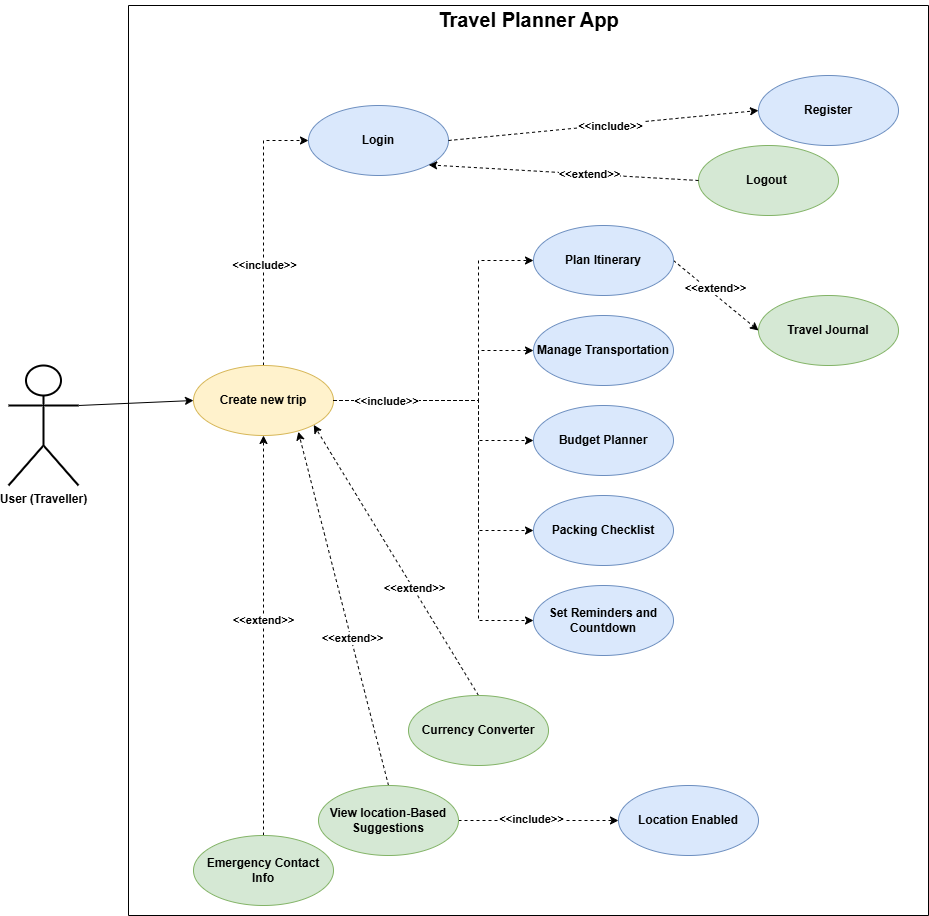

The diagram above was exported from draw.io. Its source (the exported page's mxGraphModel, read from the mxfile embedded in the PNG):
<mxGraphModel dx="2562" dy="2316" grid="1" gridSize="10" guides="1" tooltips="1" connect="1" arrows="1" fold="1" page="1" pageScale="1" pageWidth="850" pageHeight="1100" math="0" shadow="0">
  <root>
    <mxCell id="0" />
    <mxCell id="1" parent="0" />
    <mxCell id="2" style="rounded=0;orthogonalLoop=1;jettySize=auto;html=1;exitX=1;exitY=0.3333333333333333;exitDx=0;exitDy=0;exitPerimeter=0;entryX=0;entryY=0.5;entryDx=0;entryDy=0;" edge="1" source="3" target="14" parent="1">
      <mxGeometry relative="1" as="geometry" />
    </mxCell>
    <mxCell id="3" value="&lt;b&gt;User (Traveller)&lt;/b&gt;" style="shape=umlActor;verticalLabelPosition=bottom;verticalAlign=top;html=1;strokeWidth=2;" vertex="1" parent="1">
      <mxGeometry x="60" width="70" height="120" as="geometry" />
    </mxCell>
    <mxCell id="4" value="" style="swimlane;startSize=0;fillColor=light-dark(#a18282, #ededed);gradientColor=none;" vertex="1" parent="1">
      <mxGeometry x="180" y="-360" width="800" height="910" as="geometry">
        <mxRectangle x="270" y="130" width="50" height="40" as="alternateBounds" />
      </mxGeometry>
    </mxCell>
    <mxCell id="5" style="rounded=0;orthogonalLoop=1;jettySize=auto;html=1;exitX=1;exitY=0.5;exitDx=0;exitDy=0;entryX=0;entryY=0.5;entryDx=0;entryDy=0;dashed=1;edgeStyle=elbowEdgeStyle;" edge="1" parent="4" source="14" target="17">
      <mxGeometry relative="1" as="geometry">
        <Array as="points">
          <mxPoint x="350" y="330" />
        </Array>
      </mxGeometry>
    </mxCell>
    <mxCell id="6" style="rounded=0;orthogonalLoop=1;jettySize=auto;html=1;exitX=0.5;exitY=0;exitDx=0;exitDy=0;entryX=0;entryY=0.5;entryDx=0;entryDy=0;dashed=1;edgeStyle=orthogonalEdgeStyle;" edge="1" parent="4" source="14" target="29">
      <mxGeometry relative="1" as="geometry" />
    </mxCell>
    <mxCell id="7" value="&lt;b&gt;&amp;lt;&amp;lt;include&amp;gt;&amp;gt;&lt;/b&gt;" style="edgeLabel;html=1;align=center;verticalAlign=middle;resizable=0;points=[];" connectable="0" vertex="1" parent="6">
      <mxGeometry x="-0.0481" relative="1" as="geometry">
        <mxPoint y="27" as="offset" />
      </mxGeometry>
    </mxCell>
    <mxCell id="8" style="rounded=0;orthogonalLoop=1;jettySize=auto;html=1;exitX=0.5;exitY=0;exitDx=0;exitDy=0;entryX=0.5;entryY=1;entryDx=0;entryDy=0;dashed=1;" edge="1" parent="4" source="30" target="14">
      <mxGeometry relative="1" as="geometry" />
    </mxCell>
    <mxCell id="9" value="&lt;b&gt;&amp;lt;&amp;lt;extend&amp;gt;&amp;gt;&lt;/b&gt;" style="edgeLabel;html=1;align=center;verticalAlign=middle;resizable=0;points=[];" connectable="0" vertex="1" parent="8">
      <mxGeometry x="0.0763" y="1" relative="1" as="geometry">
        <mxPoint as="offset" />
      </mxGeometry>
    </mxCell>
    <mxCell id="10" style="rounded=0;orthogonalLoop=1;jettySize=auto;html=1;exitX=0.5;exitY=0;exitDx=0;exitDy=0;entryX=0.749;entryY=0.947;entryDx=0;entryDy=0;dashed=1;entryPerimeter=0;" edge="1" parent="4" source="33" target="14">
      <mxGeometry relative="1" as="geometry" />
    </mxCell>
    <mxCell id="11" value="&lt;b&gt;&amp;lt;&amp;lt;extend&amp;gt;&amp;gt;&lt;/b&gt;" style="edgeLabel;html=1;align=center;verticalAlign=middle;resizable=0;points=[];" connectable="0" vertex="1" parent="10">
      <mxGeometry x="-0.1688" y="-1" relative="1" as="geometry">
        <mxPoint as="offset" />
      </mxGeometry>
    </mxCell>
    <mxCell id="12" style="rounded=0;orthogonalLoop=1;jettySize=auto;html=1;exitX=0.5;exitY=0;exitDx=0;exitDy=0;entryX=1;entryY=1;entryDx=0;entryDy=0;dashed=1;" edge="1" parent="4" source="22" target="14">
      <mxGeometry relative="1" as="geometry" />
    </mxCell>
    <mxCell id="13" value="&lt;b&gt;&amp;lt;&amp;lt;extend&amp;gt;&amp;gt;&lt;/b&gt;" style="edgeLabel;html=1;align=center;verticalAlign=middle;resizable=0;points=[];" connectable="0" vertex="1" parent="12">
      <mxGeometry x="-0.2109" y="-1" relative="1" as="geometry">
        <mxPoint as="offset" />
      </mxGeometry>
    </mxCell>
    <mxCell id="14" value="&lt;b&gt;Create new trip&lt;/b&gt;" style="ellipse;whiteSpace=wrap;html=1;fillColor=#fff2cc;strokeColor=#d6b656;" vertex="1" parent="4">
      <mxGeometry x="65" y="360" width="140" height="70" as="geometry" />
    </mxCell>
    <mxCell id="15" style="rounded=0;orthogonalLoop=1;jettySize=auto;html=1;exitX=1;exitY=0.5;exitDx=0;exitDy=0;entryX=0;entryY=0.5;entryDx=0;entryDy=0;dashed=1;" edge="1" parent="4" source="17" target="34">
      <mxGeometry relative="1" as="geometry" />
    </mxCell>
    <mxCell id="16" value="&lt;b&gt;&amp;lt;&amp;lt;extend&amp;gt;&amp;gt;&lt;/b&gt;" style="edgeLabel;html=1;align=center;verticalAlign=middle;resizable=0;points=[];" connectable="0" vertex="1" parent="15">
      <mxGeometry x="-0.2545" y="1" relative="1" as="geometry">
        <mxPoint x="8" y="1" as="offset" />
      </mxGeometry>
    </mxCell>
    <mxCell id="17" value="&lt;b&gt;Plan Itinerary&lt;/b&gt;" style="ellipse;whiteSpace=wrap;html=1;fillColor=#dae8fc;strokeColor=#6c8ebf;" vertex="1" parent="4">
      <mxGeometry x="405" y="220" width="140" height="70" as="geometry" />
    </mxCell>
    <mxCell id="18" value="&lt;b&gt;Manage Transportation&lt;/b&gt;" style="ellipse;whiteSpace=wrap;html=1;fillColor=#dae8fc;strokeColor=#6c8ebf;" vertex="1" parent="4">
      <mxGeometry x="405" y="310" width="140" height="70" as="geometry" />
    </mxCell>
    <mxCell id="19" value="&lt;b&gt;Budget Planner&lt;/b&gt;" style="ellipse;whiteSpace=wrap;html=1;fillColor=#dae8fc;strokeColor=#6c8ebf;" vertex="1" parent="4">
      <mxGeometry x="405" y="400" width="140" height="70" as="geometry" />
    </mxCell>
    <mxCell id="20" value="&lt;b&gt;Packing Checklist&lt;/b&gt;" style="ellipse;whiteSpace=wrap;html=1;fillColor=#dae8fc;strokeColor=#6c8ebf;" vertex="1" parent="4">
      <mxGeometry x="405" y="490" width="140" height="70" as="geometry" />
    </mxCell>
    <mxCell id="21" value="&lt;b&gt;Set Reminders and Countdown&lt;/b&gt;" style="ellipse;whiteSpace=wrap;html=1;fillColor=#dae8fc;strokeColor=#6c8ebf;" vertex="1" parent="4">
      <mxGeometry x="405" y="580" width="140" height="70" as="geometry" />
    </mxCell>
    <mxCell id="22" value="&lt;b&gt;Currency Converter&lt;/b&gt;" style="ellipse;whiteSpace=wrap;html=1;fillColor=#d5e8d4;strokeColor=#82b366;" vertex="1" parent="4">
      <mxGeometry x="280" y="690" width="140" height="70" as="geometry" />
    </mxCell>
    <mxCell id="23" value="&lt;font style=&quot;font-size: 20px;&quot;&gt;Travel Planner App&lt;/font&gt;" style="text;html=1;align=center;verticalAlign=middle;resizable=0;points=[];autosize=1;strokeColor=none;fillColor=none;fontSize=18;fontStyle=1" vertex="1" parent="4">
      <mxGeometry x="305" y="-5" width="190" height="40" as="geometry" />
    </mxCell>
    <mxCell id="24" style="rounded=0;orthogonalLoop=1;jettySize=auto;html=1;exitX=1;exitY=0.5;exitDx=0;exitDy=0;entryX=0;entryY=0.5;entryDx=0;entryDy=0;dashed=1;edgeStyle=elbowEdgeStyle;" edge="1" parent="4" source="14" target="18">
      <mxGeometry relative="1" as="geometry">
        <mxPoint x="220" y="295" as="sourcePoint" />
        <mxPoint x="300" y="200" as="targetPoint" />
        <Array as="points">
          <mxPoint x="350" y="350" />
        </Array>
      </mxGeometry>
    </mxCell>
    <mxCell id="25" style="rounded=0;orthogonalLoop=1;jettySize=auto;html=1;exitX=1;exitY=0.5;exitDx=0;exitDy=0;entryX=0;entryY=0.5;entryDx=0;entryDy=0;dashed=1;edgeStyle=elbowEdgeStyle;" edge="1" parent="4" source="14" target="19">
      <mxGeometry relative="1" as="geometry">
        <mxPoint x="135" y="390" as="sourcePoint" />
        <mxPoint x="225" y="350" as="targetPoint" />
        <Array as="points">
          <mxPoint x="350" y="420" />
        </Array>
      </mxGeometry>
    </mxCell>
    <mxCell id="26" style="rounded=0;orthogonalLoop=1;jettySize=auto;html=1;exitX=1;exitY=0.5;exitDx=0;exitDy=0;entryX=0;entryY=0.5;entryDx=0;entryDy=0;dashed=1;edgeStyle=elbowEdgeStyle;" edge="1" parent="4" source="14" target="21">
      <mxGeometry relative="1" as="geometry">
        <mxPoint x="130" y="580" as="sourcePoint" />
        <mxPoint x="220" y="540" as="targetPoint" />
        <Array as="points">
          <mxPoint x="350" y="480" />
        </Array>
      </mxGeometry>
    </mxCell>
    <mxCell id="27" style="rounded=0;orthogonalLoop=1;jettySize=auto;html=1;exitX=1;exitY=0.5;exitDx=0;exitDy=0;entryX=0;entryY=0.5;entryDx=0;entryDy=0;dashed=1;edgeStyle=elbowEdgeStyle;" edge="1" parent="4" source="14" target="20">
      <mxGeometry relative="1" as="geometry">
        <mxPoint x="85" y="430" as="sourcePoint" />
        <mxPoint x="175" y="390" as="targetPoint" />
        <Array as="points">
          <mxPoint x="350" y="430" />
        </Array>
      </mxGeometry>
    </mxCell>
    <mxCell id="28" value="&lt;b&gt;&amp;lt;&amp;lt;include&amp;gt;&amp;gt;&lt;/b&gt;" style="edgeLabel;html=1;align=center;verticalAlign=middle;resizable=0;points=[];" connectable="0" vertex="1" parent="27">
      <mxGeometry x="-0.6869" relative="1" as="geometry">
        <mxPoint as="offset" />
      </mxGeometry>
    </mxCell>
    <mxCell id="29" value="&lt;b&gt;Login&lt;/b&gt;" style="ellipse;whiteSpace=wrap;html=1;fillColor=#dae8fc;strokeColor=#6c8ebf;" vertex="1" parent="4">
      <mxGeometry x="180" y="100" width="140" height="70" as="geometry" />
    </mxCell>
    <mxCell id="30" value="&lt;b&gt;Emergency Contact Info&lt;/b&gt;" style="ellipse;whiteSpace=wrap;html=1;fillColor=#d5e8d4;strokeColor=#82b366;" vertex="1" parent="4">
      <mxGeometry x="65" y="830" width="140" height="70" as="geometry" />
    </mxCell>
    <mxCell id="31" style="edgeStyle=orthogonalEdgeStyle;rounded=0;orthogonalLoop=1;jettySize=auto;html=1;exitX=1;exitY=0.5;exitDx=0;exitDy=0;entryX=0;entryY=0.5;entryDx=0;entryDy=0;dashed=1;" edge="1" parent="4" source="33" target="39">
      <mxGeometry relative="1" as="geometry" />
    </mxCell>
    <mxCell id="32" value="&lt;b&gt;&amp;lt;&amp;lt;include&amp;gt;&amp;gt;&lt;/b&gt;" style="edgeLabel;html=1;align=center;verticalAlign=middle;resizable=0;points=[];" connectable="0" vertex="1" parent="31">
      <mxGeometry x="-0.1016" y="2" relative="1" as="geometry">
        <mxPoint as="offset" />
      </mxGeometry>
    </mxCell>
    <mxCell id="33" value="&lt;b&gt;View location-Based Suggestions&lt;/b&gt;" style="ellipse;whiteSpace=wrap;html=1;fillColor=#d5e8d4;strokeColor=#82b366;" vertex="1" parent="4">
      <mxGeometry x="190" y="780" width="140" height="70" as="geometry" />
    </mxCell>
    <mxCell id="34" value="&lt;b&gt;Travel Journal&lt;/b&gt;" style="ellipse;whiteSpace=wrap;html=1;fillColor=#d5e8d4;strokeColor=#82b366;" vertex="1" parent="4">
      <mxGeometry x="630" y="290" width="140" height="70" as="geometry" />
    </mxCell>
    <mxCell id="35" value="&lt;b&gt;Logout&amp;nbsp;&lt;/b&gt;" style="ellipse;whiteSpace=wrap;html=1;fillColor=#d5e8d4;strokeColor=#82b366;" vertex="1" parent="4">
      <mxGeometry x="570" y="140" width="140" height="70" as="geometry" />
    </mxCell>
    <mxCell id="36" style="rounded=0;orthogonalLoop=1;jettySize=auto;html=1;exitX=1;exitY=0.5;exitDx=0;exitDy=0;entryX=0;entryY=0.5;entryDx=0;entryDy=0;dashed=1;" edge="1" parent="4" source="29" target="38">
      <mxGeometry relative="1" as="geometry">
        <mxPoint x="320" y="90" as="sourcePoint" />
        <mxPoint x="500" y="60" as="targetPoint" />
      </mxGeometry>
    </mxCell>
    <mxCell id="37" value="&lt;b&gt;&amp;lt;&amp;lt;include&amp;gt;&amp;gt;&lt;/b&gt;" style="edgeLabel;html=1;align=center;verticalAlign=middle;resizable=0;points=[];" connectable="0" vertex="1" parent="36">
      <mxGeometry x="0.2621" y="2" relative="1" as="geometry">
        <mxPoint x="-34" y="6" as="offset" />
      </mxGeometry>
    </mxCell>
    <mxCell id="38" value="&lt;b&gt;Register&lt;/b&gt;" style="ellipse;whiteSpace=wrap;html=1;fillColor=#dae8fc;strokeColor=#6c8ebf;" vertex="1" parent="4">
      <mxGeometry x="630" y="70" width="140" height="70" as="geometry" />
    </mxCell>
    <mxCell id="39" value="&lt;b&gt;Location Enabled&lt;/b&gt;" style="ellipse;whiteSpace=wrap;html=1;fillColor=#dae8fc;strokeColor=#6c8ebf;" vertex="1" parent="4">
      <mxGeometry x="490" y="780" width="140" height="70" as="geometry" />
    </mxCell>
    <mxCell id="40" style="rounded=0;orthogonalLoop=1;jettySize=auto;html=1;exitX=0;exitY=0.5;exitDx=0;exitDy=0;dashed=1;entryX=1;entryY=1;entryDx=0;entryDy=0;" edge="1" parent="4" source="35" target="29">
      <mxGeometry relative="1" as="geometry">
        <mxPoint x="80" y="430" as="targetPoint" />
      </mxGeometry>
    </mxCell>
    <mxCell id="41" value="&lt;b&gt;&amp;lt;&amp;lt;extend&amp;gt;&amp;gt;&lt;/b&gt;" style="edgeLabel;html=1;align=center;verticalAlign=middle;resizable=0;points=[];" connectable="0" vertex="1" parent="40">
      <mxGeometry x="-0.191" y="-1" relative="1" as="geometry">
        <mxPoint as="offset" />
      </mxGeometry>
    </mxCell>
  </root>
</mxGraphModel>